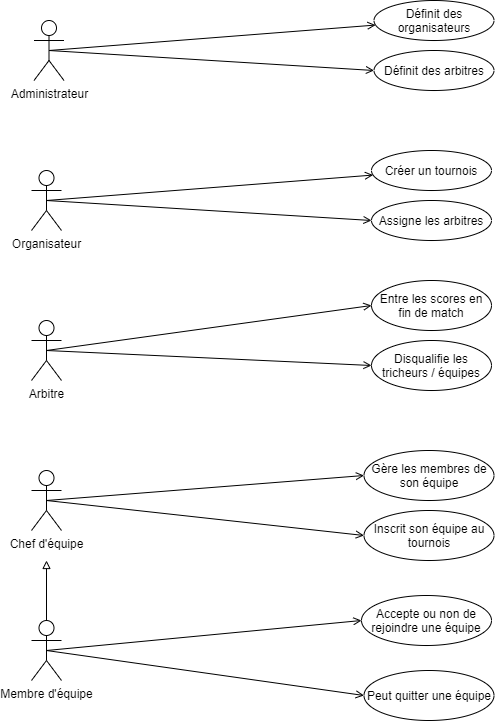

The diagram above was exported from draw.io. Its source (the exported page's mxGraphModel, read from the mxfile embedded in the PNG):
<mxGraphModel dx="1422" dy="743" grid="1" gridSize="10" guides="1" tooltips="1" connect="1" arrows="1" fold="1" page="1" pageScale="1" pageWidth="827" pageHeight="1169" math="0" shadow="0">
  <root>
    <mxCell id="0" />
    <mxCell id="1" parent="0" />
    <mxCell id="2" style="rounded=0;orthogonalLoop=1;jettySize=auto;html=1;exitX=0.5;exitY=0.5;exitDx=0;exitDy=0;exitPerimeter=0;endArrow=open;endFill=0;" edge="1" source="4" target="15" parent="1">
      <mxGeometry relative="1" as="geometry" />
    </mxCell>
    <mxCell id="3" style="edgeStyle=none;rounded=0;orthogonalLoop=1;jettySize=auto;html=1;exitX=0.5;exitY=0.5;exitDx=0;exitDy=0;exitPerimeter=0;entryX=0;entryY=0.5;entryDx=0;entryDy=0;endArrow=open;endFill=0;" edge="1" source="4" target="16" parent="1">
      <mxGeometry relative="1" as="geometry" />
    </mxCell>
    <mxCell id="4" value="Organisateur&lt;br&gt;" style="shape=umlActor;verticalLabelPosition=bottom;verticalAlign=top;html=1;outlineConnect=0;" vertex="1" parent="1">
      <mxGeometry x="110" y="250" width="30" height="60" as="geometry" />
    </mxCell>
    <mxCell id="5" style="edgeStyle=none;rounded=0;orthogonalLoop=1;jettySize=auto;html=1;exitX=0.5;exitY=0.5;exitDx=0;exitDy=0;exitPerimeter=0;entryX=0;entryY=0.5;entryDx=0;entryDy=0;endArrow=open;endFill=0;" edge="1" source="7" target="17" parent="1">
      <mxGeometry relative="1" as="geometry" />
    </mxCell>
    <mxCell id="6" style="edgeStyle=none;rounded=0;orthogonalLoop=1;jettySize=auto;html=1;exitX=0.5;exitY=0.5;exitDx=0;exitDy=0;exitPerimeter=0;entryX=0;entryY=0.5;entryDx=0;entryDy=0;endArrow=open;endFill=0;" edge="1" source="7" target="18" parent="1">
      <mxGeometry relative="1" as="geometry" />
    </mxCell>
    <mxCell id="7" value="Arbitre" style="shape=umlActor;verticalLabelPosition=bottom;verticalAlign=top;html=1;outlineConnect=0;" vertex="1" parent="1">
      <mxGeometry x="110" y="400" width="30" height="60" as="geometry" />
    </mxCell>
    <mxCell id="8" style="edgeStyle=orthogonalEdgeStyle;rounded=0;orthogonalLoop=1;jettySize=auto;html=1;exitX=0.5;exitY=0.5;exitDx=0;exitDy=0;exitPerimeter=0;endArrow=block;endFill=0;" edge="1" source="11" parent="1">
      <mxGeometry relative="1" as="geometry">
        <mxPoint x="125" y="640" as="targetPoint" />
      </mxGeometry>
    </mxCell>
    <mxCell id="9" style="edgeStyle=none;rounded=0;orthogonalLoop=1;jettySize=auto;html=1;exitX=0.5;exitY=0.5;exitDx=0;exitDy=0;exitPerimeter=0;endArrow=open;endFill=0;entryX=0;entryY=0.5;entryDx=0;entryDy=0;" edge="1" source="11" target="21" parent="1">
      <mxGeometry relative="1" as="geometry" />
    </mxCell>
    <mxCell id="10" style="edgeStyle=none;rounded=0;orthogonalLoop=1;jettySize=auto;html=1;exitX=0.5;exitY=0.5;exitDx=0;exitDy=0;exitPerimeter=0;entryX=0;entryY=0.5;entryDx=0;entryDy=0;endArrow=open;endFill=0;" edge="1" source="11" target="22" parent="1">
      <mxGeometry relative="1" as="geometry" />
    </mxCell>
    <mxCell id="11" value="Membre d'équipe" style="shape=umlActor;verticalLabelPosition=bottom;verticalAlign=top;html=1;outlineConnect=0;" vertex="1" parent="1">
      <mxGeometry x="110" y="700" width="30" height="60" as="geometry" />
    </mxCell>
    <mxCell id="12" style="edgeStyle=none;rounded=0;orthogonalLoop=1;jettySize=auto;html=1;exitX=0.5;exitY=0.5;exitDx=0;exitDy=0;exitPerimeter=0;entryX=0;entryY=0.5;entryDx=0;entryDy=0;endArrow=open;endFill=0;" edge="1" source="14" target="19" parent="1">
      <mxGeometry relative="1" as="geometry" />
    </mxCell>
    <mxCell id="13" style="edgeStyle=none;rounded=0;orthogonalLoop=1;jettySize=auto;html=1;exitX=0.5;exitY=0.5;exitDx=0;exitDy=0;exitPerimeter=0;entryX=0;entryY=0.5;entryDx=0;entryDy=0;endArrow=open;endFill=0;" edge="1" source="14" target="20" parent="1">
      <mxGeometry relative="1" as="geometry" />
    </mxCell>
    <mxCell id="14" value="Chef d'équipe" style="shape=umlActor;verticalLabelPosition=bottom;verticalAlign=top;html=1;outlineConnect=0;" vertex="1" parent="1">
      <mxGeometry x="110" y="550" width="30" height="60" as="geometry" />
    </mxCell>
    <mxCell id="15" value="Créer un tournois" style="ellipse;whiteSpace=wrap;html=1;" vertex="1" parent="1">
      <mxGeometry x="450" y="230" width="120" height="40" as="geometry" />
    </mxCell>
    <mxCell id="16" value="Assigne les arbitres" style="ellipse;whiteSpace=wrap;html=1;" vertex="1" parent="1">
      <mxGeometry x="450" y="280" width="120" height="40" as="geometry" />
    </mxCell>
    <mxCell id="17" value="Entre les scores en fin de match" style="ellipse;whiteSpace=wrap;html=1;" vertex="1" parent="1">
      <mxGeometry x="450" y="360" width="120" height="50" as="geometry" />
    </mxCell>
    <mxCell id="18" value="Disqualifie les tricheurs / équipes" style="ellipse;whiteSpace=wrap;html=1;" vertex="1" parent="1">
      <mxGeometry x="450" y="420" width="120" height="50" as="geometry" />
    </mxCell>
    <mxCell id="19" value="Gère les membres de son équipe" style="ellipse;whiteSpace=wrap;html=1;" vertex="1" parent="1">
      <mxGeometry x="442.5" y="530" width="130" height="50" as="geometry" />
    </mxCell>
    <mxCell id="20" value="Inscrit son équipe au tournois" style="ellipse;whiteSpace=wrap;html=1;" vertex="1" parent="1">
      <mxGeometry x="442.5" y="590" width="130" height="50" as="geometry" />
    </mxCell>
    <mxCell id="21" value="Accepte ou non de rejoindre une équipe" style="ellipse;whiteSpace=wrap;html=1;" vertex="1" parent="1">
      <mxGeometry x="440" y="675" width="130" height="50" as="geometry" />
    </mxCell>
    <mxCell id="22" value="Peut quitter une équipe" style="ellipse;whiteSpace=wrap;html=1;" vertex="1" parent="1">
      <mxGeometry x="442.5" y="750" width="130" height="50" as="geometry" />
    </mxCell>
    <mxCell id="23" style="rounded=0;orthogonalLoop=1;jettySize=auto;html=1;exitX=0.5;exitY=0.5;exitDx=0;exitDy=0;exitPerimeter=0;endArrow=open;endFill=0;" edge="1" source="25" target="26" parent="1">
      <mxGeometry relative="1" as="geometry" />
    </mxCell>
    <mxCell id="24" style="edgeStyle=none;rounded=0;orthogonalLoop=1;jettySize=auto;html=1;exitX=0.5;exitY=0.5;exitDx=0;exitDy=0;exitPerimeter=0;entryX=0;entryY=0.5;entryDx=0;entryDy=0;endArrow=open;endFill=0;" edge="1" source="25" target="27" parent="1">
      <mxGeometry relative="1" as="geometry" />
    </mxCell>
    <mxCell id="25" value="Administrateur" style="shape=umlActor;verticalLabelPosition=bottom;verticalAlign=top;html=1;outlineConnect=0;" vertex="1" parent="1">
      <mxGeometry x="112.5" y="100" width="30" height="60" as="geometry" />
    </mxCell>
    <mxCell id="26" value="Définit des organisateurs" style="ellipse;whiteSpace=wrap;html=1;" vertex="1" parent="1">
      <mxGeometry x="452.5" y="80" width="120" height="40" as="geometry" />
    </mxCell>
    <mxCell id="27" value="Définit des arbitres" style="ellipse;whiteSpace=wrap;html=1;" vertex="1" parent="1">
      <mxGeometry x="452.5" y="130" width="120" height="40" as="geometry" />
    </mxCell>
  </root>
</mxGraphModel>